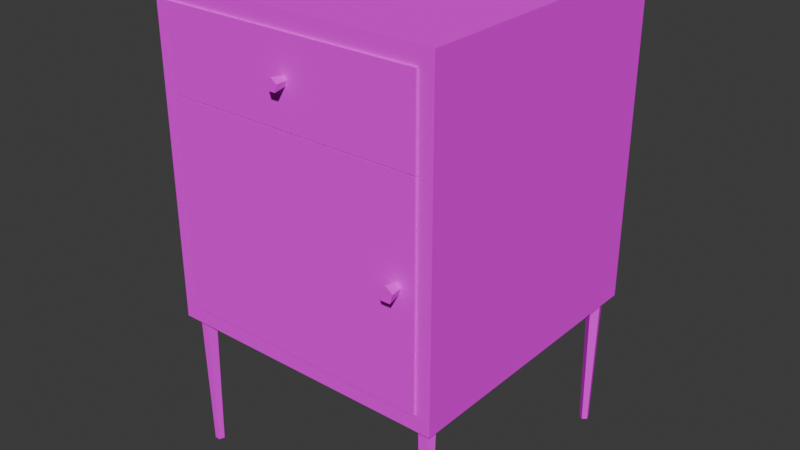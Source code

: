 # Source: pedestal_2.blend  (saved by Blender 4.2.66; exported with 4.5.12 LTS)
import bpy
from mathutils import Matrix  # noqa: F401  (used for matrix-valued properties, if any)

bpy.ops.wm.read_factory_settings(use_empty=True)
scene = bpy.context.scene
scene.name = 'Scene'

# ---- images (referenced by path relative to the original .blend; pixels are not part of the script)
import os
ASSET_DIR = os.environ.get("B2B_ASSET_DIR", "")  # directory of the original .blend (textures are referenced by path, not embedded)
HERE = os.path.dirname(os.path.abspath(__file__))  # packed textures are extracted next to this script under _unpacked/

def load_image(name, relpath, width, height, colorspace="sRGB"):
    """Load a texture the original file referenced (path relative to the .blend, or extracted next to this script)."""
    p = next((c for c in (os.path.join(HERE, relpath), os.path.join(ASSET_DIR, relpath)) if relpath and os.path.exists(c)), "")
    if p:
        img = bpy.data.images.load(p, check_existing=True)
        img.name = name
    else:  # same state as the original file: an image datablock whose file is absent (Cycles renders it pink)
        img = bpy.data.images.new(name, width, height)
        img.source = "FILE"
        img.filepath = "//" + (relpath or name)
    img.colorspace_settings.name = colorspace
    return img
img_pedestal_2_png = load_image('pedestal_2.png', 'pedestal_2.png', 1024, 1024, 'sRGB')

# ---- materials (node trees are filled in below, after node groups)
mat_material = bpy.data.materials.new('Material')
mat_material.alpha_threshold = 0.0
mat_material.use_transparent_shadow = False
mat_material.roughness = 0.5
mat_material.line_color = (0.0, 0.0, 0.0, 1.0)
mat_material_001 = bpy.data.materials.new('Material.001')
mat_material_001.alpha_threshold = 0.0
mat_material_001.use_transparent_shadow = False
mat_material_001.roughness = 0.5
mat_material_001.line_color = (0.0, 0.0, 0.0, 1.0)
mat_material_003 = bpy.data.materials.new('Material.003')
mat_material_003.alpha_threshold = 0.0
mat_material_003.use_transparent_shadow = False
mat_material_003.roughness = 0.5
mat_material_003.line_color = (0.0, 0.0, 0.0, 1.0)

# ---- material node trees
mat_material.use_nodes = True; mat_material.node_tree.nodes.clear()
_N = mat_material.node_tree.nodes; _L = mat_material.node_tree.links
n0 = _N.new('ShaderNodeOutputMaterial'); n0.name = 'Material Output'; n0.location = (300, 300)
n1 = _N.new('ShaderNodeBsdfPrincipled'); n1.name = 'Principled BSDF'; n1.location = (10, 300)
n1.inputs[2].default_value = 1.0
n1.inputs[3].default_value = 1.0
n2 = _N.new('ShaderNodeTexImage'); n2.name = 'Image Texture'; n2.location = (-280, 280)
n2.image = img_pedestal_2_png
_L.new(n1.outputs[0], n0.inputs[0])
_L.new(n2.outputs[0], n1.inputs[0])
n0.is_active_output = True
mat_material_001.use_nodes = True; mat_material_001.node_tree.nodes.clear()
_N = mat_material_001.node_tree.nodes; _L = mat_material_001.node_tree.links
n0 = _N.new('ShaderNodeOutputMaterial'); n0.name = 'Material Output'; n0.location = (300, 300)
n1 = _N.new('ShaderNodeBsdfPrincipled'); n1.name = 'Principled BSDF'; n1.location = (10, 300)
n1.inputs[2].default_value = 1.0
n1.inputs[3].default_value = 1.0
n2 = _N.new('ShaderNodeTexImage'); n2.name = 'Image Texture'; n2.location = (-280, 280)
n2.image = img_pedestal_2_png
_L.new(n1.outputs[0], n0.inputs[0])
_L.new(n2.outputs[0], n1.inputs[0])
n0.is_active_output = True
mat_material_003.use_nodes = True; mat_material_003.node_tree.nodes.clear()
_N = mat_material_003.node_tree.nodes; _L = mat_material_003.node_tree.links
n0 = _N.new('ShaderNodeOutputMaterial'); n0.name = 'Material Output'; n0.location = (300, 300)
n1 = _N.new('ShaderNodeBsdfPrincipled'); n1.name = 'Principled BSDF'; n1.location = (10, 300)
n1.inputs[2].default_value = 1.0
n1.inputs[3].default_value = 1.0
n2 = _N.new('ShaderNodeTexImage'); n2.name = 'Image Texture'; n2.location = (-280, 280)
n2.image = img_pedestal_2_png
_L.new(n1.outputs[0], n0.inputs[0])
_L.new(n2.outputs[0], n1.inputs[0])
n0.is_active_output = True

# ---- world
world_world = bpy.data.worlds.new('World'); scene.world = world_world
world_world.use_nodes = True; world_world.node_tree.nodes.clear()
_N = world_world.node_tree.nodes; _L = world_world.node_tree.links
n0 = _N.new('ShaderNodeOutputWorld'); n0.name = 'World Output'; n0.location = (300, 300)
n1 = _N.new('ShaderNodeBackground'); n1.name = 'Background'; n1.location = (10, 300)
n1.inputs[0].default_value = (0.05088, 0.05088, 0.05088, 1.0)
_L.new(n1.outputs[0], n0.inputs[0])
n0.is_active_output = True
world_world.color = (0.05088, 0.05088, 0.05088)
world_world.sun_shadow_jitter_overblur = 0.0

# ---- meshes
me_cube = bpy.data.meshes.new('Cube')
me_cube.from_pydata([(0.9922, 1.005, 2.9), (0.8922, 0.9048, 2.8), (0.9922, 1.005, 0.9003), (0.8922, 0.9048, 1.0), (0.9922, -0.9952, 2.9), (0.9922, -0.9952, 0.9003), (-1.008, 1.005, 2.9), (-0.9078, 0.9048, 2.8), (-1.008, 1.005, 0.9003), (-0.9078, 0.9048, 1.0), (-1.008, -0.9952, 2.9), (-1.008, -0.9952, 0.9003), (0.8922, -0.9952, 1.0), (-0.9078, -0.9952, 2.8), (0.8922, -0.9952, 2.8), (-0.9078, -0.9952, 1.0), (-0.9161, -0.8661, 0.006579), (-0.9161, -0.8448, 0.903), (-0.8853, -0.8884, 0.006579), (-0.8651, -0.8819, 0.903), (-0.8971, -0.9246, 0.006579), (-0.8846, -0.9417, 0.903), (-0.9351, -0.9246, 0.006579), (-0.9475, -0.9417, 0.903), (-0.9468, -0.8884, 0.006579), (-0.967, -0.8819, 0.903), (0.9004, -0.8661, 0.006579), (0.9004, -0.8448, 0.903), (0.8697, -0.8884, 0.006579), (0.8495, -0.8819, 0.903), (0.8814, -0.9246, 0.006579), (0.8689, -0.9417, 0.903), (0.9194, -0.9246, 0.006579), (0.9319, -0.9417, 0.903), (0.9311, -0.8884, 0.006579), (0.9513, -0.8819, 0.903), (-0.9161, 0.8757, 0.006579), (-0.9161, 0.8544, 0.903), (-0.8853, 0.898, 0.006579), (-0.8651, 0.8915, 0.903), (-0.8971, 0.9342, 0.006579), (-0.8846, 0.9513, 0.903), (-0.9351, 0.9342, 0.006579), (-0.9475, 0.9513, 0.903), (-0.9468, 0.898, 0.006579), (-0.967, 0.8915, 0.903), (0.9004, 0.8757, 0.006579), (0.9004, 0.8544, 0.903), (0.8697, 0.898, 0.006579), (0.8495, 0.8915, 0.903), (0.8814, 0.9342, 0.006579), (0.8689, 0.9513, 0.903), (0.9194, 0.9342, 0.006579), (0.9319, 0.9513, 0.903), (0.9311, 0.898, 0.006579), (0.9513, 0.8915, 0.903)], [], [(0, 6, 10, 4), (5, 4, 10, 11, 15, 13, 14, 12), (15, 11, 5, 12), (11, 10, 6, 8), (8, 2, 5, 11), (2, 0, 4, 5), (8, 6, 0, 2), (13, 7, 1, 14), (9, 7, 13, 15), (12, 3, 9, 15), (1, 3, 12, 14), (9, 3, 1, 7), (16, 17, 19, 18), (18, 19, 21, 20), (20, 21, 23, 22), (22, 23, 25, 24), (24, 25, 17, 16), (16, 18, 20, 22, 24), (26, 28, 29, 27), (28, 30, 31, 29), (30, 32, 33, 31), (32, 34, 35, 33), (34, 26, 27, 35), (26, 34, 32, 30, 28), (36, 38, 39, 37), (38, 40, 41, 39), (40, 42, 43, 41), (42, 44, 45, 43), (44, 36, 37, 45), (36, 44, 42, 40, 38), (46, 47, 49, 48), (48, 49, 51, 50), (50, 51, 53, 52), (52, 53, 55, 54), (54, 55, 47, 46), (46, 48, 50, 52, 54)])
_uv = me_cube.uv_layers.new(name='UVMap')
_uv.uv.foreach_set('vector', [0.4035, 0.7608, 0.8184, 0.8076, 0.6991, 0.9063, 0.2891, 0.873, 0.2816, 0.3936, 0.2833, 0.5486, 0.1283, 0.5504, 0.1266, 0.3953, 0.1344, 0.403, 0.136, 0.5425, 0.2755, 0.541, 0.2739, 0.4015, 0.1433, 0.5227, 0.1351, 0.5309, 0.1351, 0.3675, 0.1433, 0.3757, 0.09674, 0.2146, 0.3235, 0.0983, 0.3318, 0.6841, 0.09747, 0.7476, 0.1063, 0.3914, 0.2883, 0.3914, 0.2883, 0.5734, 0.1063, 0.5734, 0.3312, 0.09336, 0.3312, 0.6869, 0.09317, 0.746, 0.09317, 0.2164, 0.3256, 0.09997, 0.3325, 0.6838, 0.09509, 0.7458, 0.09509, 0.215, 0.6291, 0.8986, 0.6401, 0.7865, 0.475, 0.7703, 0.464, 0.8824, 0.4768, 0.8822, 0.6347, 0.8992, 0.6463, 0.792, 0.4883, 0.775, 0.591, 0.8997, 0.6069, 0.8, 0.4599, 0.7766, 0.444, 0.8763, 0.6291, 0.7921, 0.4764, 0.7781, 0.4669, 0.8817, 0.6196, 0.8957, 0.5283, 0.7765, 0.5176, 0.8881, 0.6292, 0.8988, 0.6399, 0.7872, 0.2809, 0.3745, 0.2809, 0.5708, 0.2023, 0.5708, 0.2023, 0.3745, 0.2023, 0.3745, 0.2023, 0.5708, 0.1238, 0.5708, 0.1238, 0.3745, 0.2942, 0.371, 0.2942, 0.5079, 0.2395, 0.5079, 0.2395, 0.371, 0.2395, 0.371, 0.2395, 0.5079, 0.1847, 0.5079, 0.1847, 0.371, 0.1847, 0.371, 0.1847, 0.5079, 0.13, 0.5079, 0.13, 0.371, 0.5625, 0.8817, 0.603, 0.8523, 0.5875, 0.8048, 0.5375, 0.8048, 0.522, 0.8523, 0.2889, 0.3865, 0.2387, 0.3865, 0.2387, 0.5119, 0.2889, 0.5119, 0.2387, 0.3865, 0.1886, 0.3865, 0.1886, 0.5119, 0.2387, 0.5119, 0.1886, 0.3865, 0.1385, 0.3865, 0.1385, 0.5119, 0.1886, 0.5119, 0.2962, 0.3163, 0.2117, 0.3163, 0.2117, 0.5274, 0.2962, 0.5274, 0.2117, 0.3163, 0.1273, 0.3163, 0.1273, 0.5274, 0.2117, 0.5274, 0.5625, 0.8804, 0.5296, 0.8565, 0.5422, 0.8178, 0.5828, 0.8178, 0.5954, 0.8565, 0.2611, 0.3442, 0.16, 0.3442, 0.16, 0.5972, 0.2611, 0.5972, 0.2509, 0.3366, 0.1608, 0.3366, 0.1608, 0.5618, 0.2509, 0.5618, 0.2873, 0.3542, 0.2145, 0.3542, 0.2145, 0.5364, 0.2873, 0.5364, 0.2145, 0.3542, 0.1416, 0.3542, 0.1416, 0.5364, 0.2145, 0.5364, 0.2544, 0.3513, 0.1605, 0.3513, 0.1605, 0.5862, 0.2544, 0.5862, 0.5371, 0.8667, 0.5042, 0.8428, 0.5168, 0.8041, 0.5575, 0.8041, 0.57, 0.8428, 0.2562, 0.3224, 0.2562, 0.5995, 0.1454, 0.5995, 0.1454, 0.3224, 0.2849, 0.3431, 0.2849, 0.5319, 0.2094, 0.5319, 0.2094, 0.3431, 0.2094, 0.3431, 0.2094, 0.5319, 0.1339, 0.5319, 0.1339, 0.3431, 0.2745, 0.3858, 0.2745, 0.5478, 0.2098, 0.5478, 0.2098, 0.3858, 0.2098, 0.3858, 0.2098, 0.5478, 0.145, 0.5478, 0.145, 0.3858, 0.5488, 0.8752, 0.5906, 0.8448, 0.5747, 0.7957, 0.523, 0.7957, 0.507, 0.8448])
me_cube.materials.append(mat_material)
me_cube.use_mirror_vertex_groups = False
me_cube.update()
me_cube_001 = bpy.data.meshes.new('Cube.001')
me_cube_001.from_pydata([(0.9967, 0.8803, 0.4533), (0.9967, 0.8803, -0.1023), (0.9768, 0.8604, -6.557e-06), (0.9967, -1.139, 0.4533), (0.9967, -1.139, -0.1023), (0.9768, -1.116, -6.557e-06), (-1.003, 0.8803, 0.4533), (-1.003, 0.8803, -0.1023), (-0.9834, 0.8604, -6.557e-06), (-1.003, -1.139, 0.4533), (-1.003, -1.139, -0.1023), (-0.9834, -1.116, -6.557e-06), (-0.9834, -1.116, 0.4533), (-0.9834, 0.8604, 0.4533), (0.9768, 0.8604, 0.4533), (0.9768, -1.116, 0.4533), (-4.536e-10, -1.135, 0.214), (-2.328e-10, -1.234, 0.2273), (0.03288, -1.135, 0.1925), (0.04697, -1.234, 0.1966), (0.02032, -1.135, 0.1577), (0.02903, -1.234, 0.1469), (-0.02032, -1.135, 0.1577), (-0.02903, -1.234, 0.1469), (-0.03288, -1.135, 0.1925), (-0.04697, -1.234, 0.1966)], [], [(13, 6, 9, 3, 0, 14, 15, 12), (14, 0, 6, 13), (4, 3, 9, 10), (10, 9, 6, 7), (7, 1, 4, 10), (1, 0, 3, 4), (7, 6, 0, 1), (5, 11, 12, 15), (12, 11, 8, 13), (8, 11, 5, 2), (2, 5, 15, 14), (13, 8, 2, 14), (16, 17, 19, 18), (18, 19, 21, 20), (20, 21, 23, 22), (19, 17, 25, 23, 21), (22, 23, 25, 24), (24, 25, 17, 16)])
_uv = me_cube_001.uv_layers.new(name='UVMap')
_uv.uv.foreach_set('vector', [0.2876, 0.3705, 0.2892, 0.369, 0.2892, 0.5294, 0.1288, 0.5294, 0.1288, 0.369, 0.1304, 0.3705, 0.1304, 0.5277, 0.2876, 0.5277, 0.1786, 0.5681, 0.176, 0.5703, 0.2084, 0.3224, 0.2104, 0.3251, 0.8592, 0.5919, 0.8592, 0.6892, 0.4465, 0.6706, 0.4465, 0.5684, 0.1297, 0.3718, 0.2883, 0.3718, 0.2883, 0.5305, 0.1297, 0.5305, 0.1446, 0.3809, 0.2851, 0.3809, 0.2851, 0.5215, 0.1446, 0.5215, 0.1642, 0.3928, 0.3006, 0.3928, 0.3006, 0.5291, 0.1642, 0.5291, 0.148, 0.3687, 0.2895, 0.3687, 0.2895, 0.5102, 0.148, 0.5102, 0.4952, 0.7896, 0.4952, 0.8823, 0.5723, 0.8823, 0.5723, 0.7896, 0.5492, 0.7908, 0.4871, 0.7908, 0.4871, 0.8654, 0.5492, 0.8654, 0.5098, 0.7969, 0.5098, 0.8789, 0.5918, 0.8789, 0.5918, 0.7969, 0.496, 0.7996, 0.496, 0.8762, 0.5598, 0.8762, 0.5598, 0.7996, 0.5567, 0.7931, 0.4951, 0.7931, 0.4951, 0.8671, 0.5567, 0.8671, 0.572, 0.795, 0.572, 0.8756, 0.5397, 0.8756, 0.5397, 0.795, 0.6075, 0.7949, 0.6075, 0.877, 0.5746, 0.877, 0.5746, 0.7949, 0.5746, 0.7949, 0.5746, 0.877, 0.5418, 0.877, 0.5418, 0.7949, 0.5952, 0.8444, 0.5492, 0.8778, 0.5032, 0.8444, 0.5208, 0.7903, 0.5776, 0.7903, 0.4989, 0.785, 0.4989, 0.8712, 0.4644, 0.8712, 0.4644, 0.785, 0.5602, 0.7996, 0.5602, 0.884, 0.5265, 0.884, 0.5265, 0.7996])
me_cube_001.materials.append(mat_material_001)
me_cube_001.use_mirror_vertex_groups = False
me_cube_001.update()
me_cube_003 = bpy.data.meshes.new('Cube.003')
me_cube_003.from_pydata([(2.0, -0.007939, 0.5956), (2.0, -0.007939, -0.8438), (-1.669e-05, -0.007939, 0.5956), (-1.669e-05, -0.007939, -0.8438), (2.0, 0.009164, 0.5956), (-1.669e-05, 0.009164, 0.5956), (-1.669e-05, 0.009164, -0.8438), (2.0, 0.009164, -0.8438), (1.86, -0.005392, -0.04291), (1.86, -0.1053, -0.02288), (1.898, -0.005392, -0.06757), (1.919, -0.1053, -0.06138), (1.884, -0.005392, -0.1075), (1.897, -0.1053, -0.1237), (1.837, -0.005392, -0.1075), (1.824, -0.1053, -0.1237), (1.823, -0.005392, -0.06757), (1.802, -0.1053, -0.06138)], [], [(5, 2, 0, 4), (1, 0, 2, 3), (3, 2, 5, 6), (1, 3, 6, 7), (0, 1, 7, 4), (5, 4, 7, 6), (8, 9, 11, 10), (10, 11, 13, 12), (12, 13, 15, 14), (11, 9, 17, 15, 13), (14, 15, 17, 16), (16, 17, 9, 8)])
_uv = me_cube_003.uv_layers.new(name='UVMap')
_uv.uv.foreach_set('vector', [0.229, 0.2979, 0.2311, 0.2978, 0.2424, 0.5653, 0.2403, 0.5654, 0.9054, 0.1059, 0.9131, 0.515, 0.4564, 0.4884, 0.45, 0.06369, 0.1644, 0.5299, 0.258, 0.2981, 0.2598, 0.2989, 0.1662, 0.5307, 0.2381, 0.2869, 0.1703, 0.5275, 0.1684, 0.527, 0.2362, 0.2864, 0.2647, 0.3101, 0.1761, 0.5439, 0.1742, 0.5432, 0.2628, 0.3094, 0.2665, 0.6034, 0.2665, 0.2762, 0.1655, 0.2762, 0.1655, 0.6034, 0.5436, 0.7834, 0.5436, 0.884, 0.5034, 0.884, 0.5034, 0.7834, 0.5818, 0.7971, 0.5818, 0.8703, 0.5525, 0.8703, 0.5525, 0.7971, 0.5518, 0.7916, 0.5518, 0.8659, 0.5221, 0.8659, 0.5221, 0.7916, 0.6285, 0.8578, 0.5773, 0.895, 0.526, 0.8578, 0.5456, 0.7975, 0.609, 0.7975, 0.56, 0.7829, 0.56, 0.8893, 0.5174, 0.8893, 0.5174, 0.7829, 0.5446, 0.789, 0.5446, 0.8833, 0.5069, 0.8833, 0.5069, 0.789])
me_cube_003.materials.append(mat_material_003)
me_cube_003.use_mirror_vertex_groups = False
me_cube_003.update()

# ---- objects
ob_frame = bpy.data.objects.new('frame', me_cube)
ob_door_1 = bpy.data.objects.new('door_1', me_cube_001)
ob_door_2 = bpy.data.objects.new('door_2', me_cube_003)

# ---- transforms, parenting, visibility, modifiers, constraints
ob_frame.location = (0.007047, -0.004322, -0.0002614)
ob_frame.scale = (0.9, 0.9, 1.0)
ob_frame.lock_rotations_4d = False
ob_frame.empty_display_type = 'ARROWS'
ob_frame.lineart.crease_threshold = 0.0
ob_door_1.location = (0.002713, 0.01004, 2.392)
ob_door_1.scale = (0.81, 0.81, 0.9)
ob_door_1.lock_rotations_4d = False
ob_door_1.empty_display_type = 'ARROWS'
ob_door_1.lineart.crease_threshold = 0.0
ob_door_2.location = (-0.81, -0.9065, 1.759)
ob_door_2.scale = (0.81, 0.81, 0.9)
ob_door_2.lock_rotations_4d = False
ob_door_2.empty_display_type = 'ARROWS'
ob_door_2.lineart.crease_threshold = 0.0

# ---- collection membership
scene.collection.objects.link(ob_frame)
scene.collection.objects.link(ob_door_1)
scene.collection.objects.link(ob_door_2)

# ---- scene / render settings (as saved in the file)
scene.frame_start = 1; scene.frame_end = 250; scene.frame_set(0)
scene.render.engine = 'BLENDER_EEVEE_NEXT'
bpy.context.view_layer.update()

# ---- added for rendering (the .blend has no active camera and no usable light): camera, sun
cam_auto = bpy.data.cameras.new('AutoCamera')
cam_auto.lens = 50.0
cam_auto.sensor_width = 36.0
cam_auto.clip_end = 1000.0
ob_auto_camera = bpy.data.objects.new('AutoCamera', cam_auto)
scene.collection.objects.link(ob_auto_camera)
ob_auto_camera.location = (3.60628, -4.37344, 4.33818)
ob_auto_camera.rotation_euler = (1.09748, -7.21219e-08, 0.694738)
scene.camera = ob_auto_camera
light_auto_sun = bpy.data.lights.new('AutoSun', 'SUN')
light_auto_sun.energy = 3.0
light_auto_sun.angle = 0.0523599
ob_auto_sun = bpy.data.objects.new('AutoSun', light_auto_sun)
scene.collection.objects.link(ob_auto_sun)
ob_auto_sun.rotation_euler = (0.872665, 0.174533, 0.523599)
bpy.context.view_layer.update()
